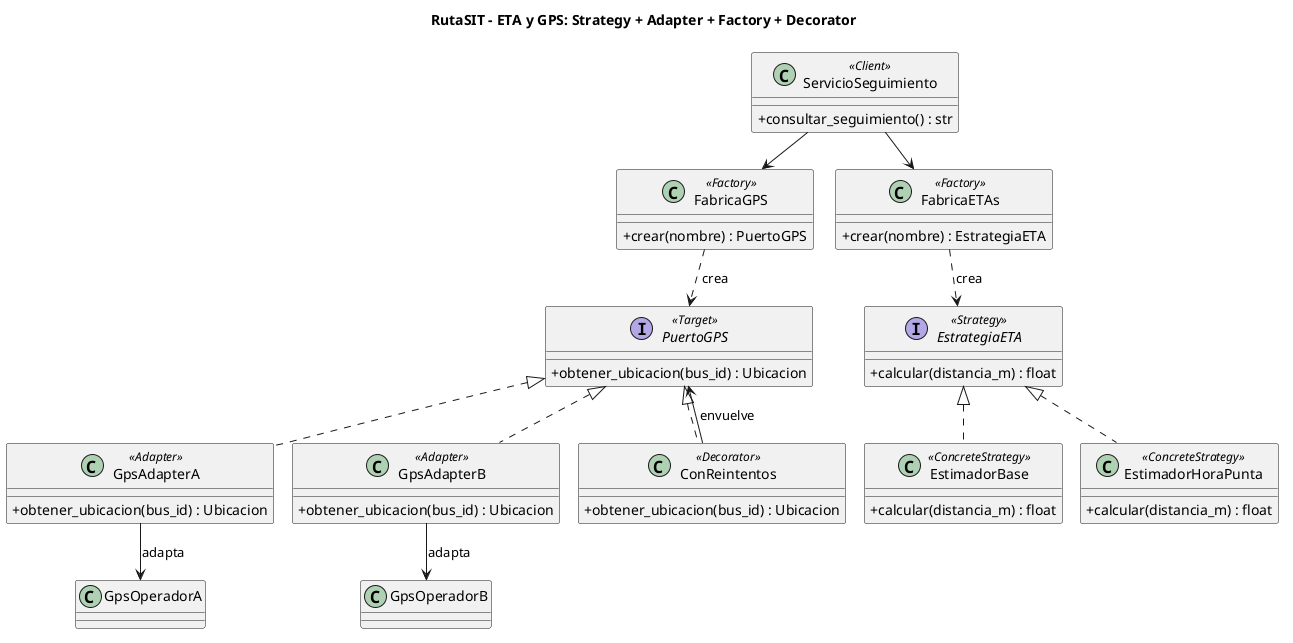

The diagram above was rendered by PlantUML. Its source (embedded in the PNG):
@startuml
title RutaSIT - ETA y GPS: Strategy + Adapter + Factory + Decorator
skinparam classAttributeIconSize 0

interface EstrategiaETA <<Strategy>> {
  +calcular(distancia_m) : float
}
class EstimadorBase <<ConcreteStrategy>> {
  +calcular(distancia_m) : float
}
class EstimadorHoraPunta <<ConcreteStrategy>> {
  +calcular(distancia_m) : float
}
EstrategiaETA <|.. EstimadorBase
EstrategiaETA <|.. EstimadorHoraPunta

interface PuertoGPS <<Target>> {
  +obtener_ubicacion(bus_id) : Ubicacion
}
class GpsAdapterA <<Adapter>> {
  +obtener_ubicacion(bus_id) : Ubicacion
}
class GpsAdapterB <<Adapter>> {
  +obtener_ubicacion(bus_id) : Ubicacion
}
PuertoGPS <|.. GpsAdapterA
PuertoGPS <|.. GpsAdapterB
GpsAdapterA --> GpsOperadorA : adapta
GpsAdapterB --> GpsOperadorB : adapta

class ConReintentos <<Decorator>> {
  +obtener_ubicacion(bus_id) : Ubicacion
}
PuertoGPS <|.. ConReintentos
ConReintentos --> PuertoGPS : envuelve

class FabricaGPS <<Factory>> {
  +crear(nombre) : PuertoGPS
}
class FabricaETAs <<Factory>> {
  +crear(nombre) : EstrategiaETA
}
FabricaGPS ..> PuertoGPS : crea
FabricaETAs ..> EstrategiaETA : crea

class ServicioSeguimiento <<Client>> {
  +consultar_seguimiento() : str
}
ServicioSeguimiento --> FabricaGPS
ServicioSeguimiento --> FabricaETAs
@enduml